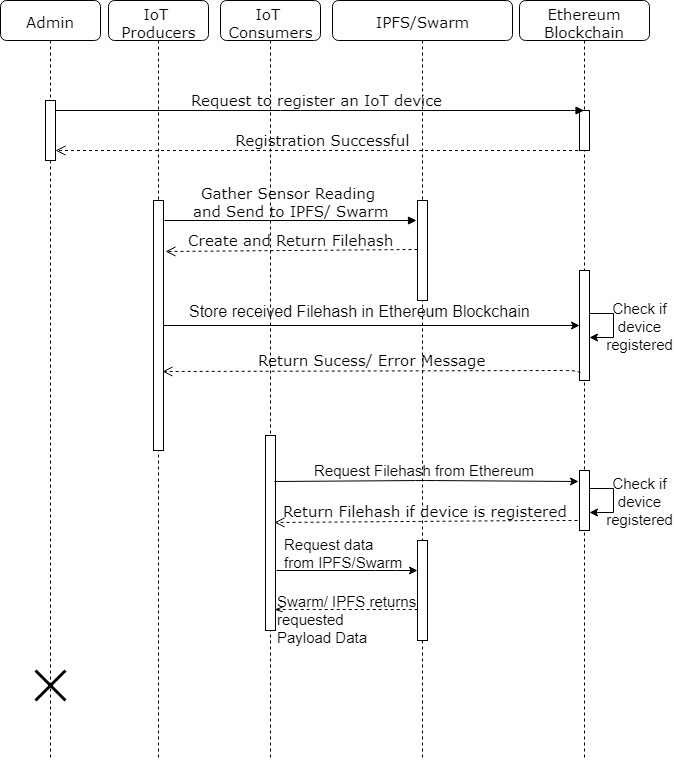

The diagram above was exported from draw.io. Its source (the exported page's mxGraphModel, read from the mxfile embedded in the PNG):
<mxGraphModel dx="1010" dy="550" grid="1" gridSize="12" guides="1" tooltips="1" connect="1" arrows="1" fold="1" page="1" pageScale="1" pageWidth="1100" pageHeight="850" background="#ffffff" math="0" shadow="0">
  <root>
    <mxCell id="0" />
    <mxCell id="1" parent="0" />
    <mxCell id="7baba1c4bc27f4b0-2" value="&lt;font style=&quot;font-size: 15px&quot;&gt;IoT &lt;br&gt;Producers&lt;/font&gt;" style="shape=umlLifeline;perimeter=lifelinePerimeter;whiteSpace=wrap;html=1;container=1;collapsible=0;recursiveResize=0;outlineConnect=0;rounded=1;shadow=0;comic=0;labelBackgroundColor=none;strokeColor=#000000;strokeWidth=1;fillColor=#FFFFFF;fontFamily=Verdana;fontSize=12;fontColor=#000000;align=center;" parent="1" vertex="1">
      <mxGeometry x="228" y="80" width="100" height="760" as="geometry" />
    </mxCell>
    <mxCell id="VlyKXiUfdDHbOe0DZhFr-3" value="" style="html=1;points=[];perimeter=orthogonalPerimeter;rounded=0;shadow=0;comic=0;labelBackgroundColor=none;strokeColor=#000000;strokeWidth=1;fillColor=#FFFFFF;fontFamily=Verdana;fontSize=12;fontColor=#000000;align=center;" parent="7baba1c4bc27f4b0-2" vertex="1">
      <mxGeometry x="45" y="200" width="10" height="250" as="geometry" />
    </mxCell>
    <mxCell id="7baba1c4bc27f4b0-3" value="&lt;font style=&quot;font-size: 15px&quot;&gt;IoT &lt;br&gt;Consumers&lt;/font&gt;" style="shape=umlLifeline;perimeter=lifelinePerimeter;whiteSpace=wrap;html=1;container=1;collapsible=0;recursiveResize=0;outlineConnect=0;rounded=1;shadow=0;comic=0;labelBackgroundColor=none;strokeColor=#000000;strokeWidth=1;fillColor=#FFFFFF;fontFamily=Verdana;fontSize=12;fontColor=#000000;align=center;" parent="1" vertex="1">
      <mxGeometry x="340" y="80" width="100" height="760" as="geometry" />
    </mxCell>
    <mxCell id="7baba1c4bc27f4b0-4" value="&lt;font style=&quot;font-size: 15px&quot;&gt;IPFS/Swarm&lt;/font&gt;" style="shape=umlLifeline;perimeter=lifelinePerimeter;whiteSpace=wrap;html=1;container=1;collapsible=0;recursiveResize=0;outlineConnect=0;rounded=1;shadow=0;comic=0;labelBackgroundColor=none;strokeColor=#000000;strokeWidth=1;fillColor=#FFFFFF;fontFamily=Verdana;fontSize=12;fontColor=#000000;align=center;" parent="1" vertex="1">
      <mxGeometry x="452" y="80" width="180" height="760" as="geometry" />
    </mxCell>
    <mxCell id="7baba1c4bc27f4b0-22" value="" style="html=1;points=[];perimeter=orthogonalPerimeter;rounded=0;shadow=0;comic=0;labelBackgroundColor=none;strokeColor=#000000;strokeWidth=1;fillColor=#FFFFFF;fontFamily=Verdana;fontSize=12;fontColor=#000000;align=center;" parent="7baba1c4bc27f4b0-4" vertex="1">
      <mxGeometry x="85" y="200" width="10" height="100" as="geometry" />
    </mxCell>
    <mxCell id="VlyKXiUfdDHbOe0DZhFr-33" value="&lt;font style=&quot;font-size: 15px&quot;&gt;Request Filehash from Ethereum&lt;/font&gt;" style="text;html=1;" parent="7baba1c4bc27f4b0-4" vertex="1">
      <mxGeometry x="-20" y="455" width="230" height="30" as="geometry" />
    </mxCell>
    <mxCell id="VlyKXiUfdDHbOe0DZhFr-37" value="" style="html=1;points=[];perimeter=orthogonalPerimeter;rounded=0;shadow=0;comic=0;labelBackgroundColor=none;strokeColor=#000000;strokeWidth=1;fillColor=#FFFFFF;fontFamily=Verdana;fontSize=12;fontColor=#000000;align=center;" parent="7baba1c4bc27f4b0-4" vertex="1">
      <mxGeometry x="85" y="540" width="10" height="100" as="geometry" />
    </mxCell>
    <mxCell id="7baba1c4bc27f4b0-5" value="&lt;font style=&quot;font-size: 15px&quot;&gt;Ethereum Blockchain&lt;/font&gt;" style="shape=umlLifeline;perimeter=lifelinePerimeter;whiteSpace=wrap;html=1;container=1;collapsible=0;recursiveResize=0;outlineConnect=0;rounded=1;shadow=0;comic=0;labelBackgroundColor=none;strokeColor=#000000;strokeWidth=1;fillColor=#FFFFFF;fontFamily=Verdana;fontSize=12;fontColor=#000000;align=center;" parent="1" vertex="1">
      <mxGeometry x="639" y="80" width="130" height="760" as="geometry" />
    </mxCell>
    <mxCell id="7baba1c4bc27f4b0-37" value="" style="html=1;points=[];perimeter=orthogonalPerimeter;rounded=0;shadow=0;comic=0;labelBackgroundColor=none;strokeColor=#000000;strokeWidth=1;fillColor=#FFFFFF;fontFamily=Verdana;fontSize=12;fontColor=#000000;align=center;" parent="7baba1c4bc27f4b0-5" vertex="1">
      <mxGeometry x="60" y="110" width="10" height="40" as="geometry" />
    </mxCell>
    <mxCell id="VlyKXiUfdDHbOe0DZhFr-15" value="&lt;font style=&quot;font-size: 15px&quot;&gt;Check if device registered&lt;/font&gt;" style="text;html=1;strokeColor=none;fillColor=none;align=center;verticalAlign=middle;whiteSpace=wrap;rounded=0;" parent="7baba1c4bc27f4b0-5" vertex="1">
      <mxGeometry x="100" y="315" width="40" height="20" as="geometry" />
    </mxCell>
    <mxCell id="VlyKXiUfdDHbOe0DZhFr-7" value="" style="html=1;points=[];perimeter=orthogonalPerimeter;rounded=0;shadow=0;comic=0;labelBackgroundColor=none;strokeColor=#000000;strokeWidth=1;fillColor=#FFFFFF;fontFamily=Verdana;fontSize=12;fontColor=#000000;align=center;" parent="7baba1c4bc27f4b0-5" vertex="1">
      <mxGeometry x="60" y="270" width="10" height="110" as="geometry" />
    </mxCell>
    <mxCell id="VlyKXiUfdDHbOe0DZhFr-14" style="edgeStyle=orthogonalEdgeStyle;rounded=0;orthogonalLoop=1;jettySize=auto;html=1;" parent="7baba1c4bc27f4b0-5" source="VlyKXiUfdDHbOe0DZhFr-7" target="VlyKXiUfdDHbOe0DZhFr-7" edge="1">
      <mxGeometry relative="1" as="geometry">
        <mxPoint x="70" y="370" as="targetPoint" />
      </mxGeometry>
    </mxCell>
    <mxCell id="VlyKXiUfdDHbOe0DZhFr-18" value="" style="html=1;points=[];perimeter=orthogonalPerimeter;rounded=0;shadow=0;comic=0;labelBackgroundColor=none;strokeColor=#000000;strokeWidth=1;fillColor=#FFFFFF;fontFamily=Verdana;fontSize=12;fontColor=#000000;align=center;" parent="7baba1c4bc27f4b0-5" vertex="1">
      <mxGeometry x="60" y="470" width="10" height="60" as="geometry" />
    </mxCell>
    <mxCell id="VlyKXiUfdDHbOe0DZhFr-31" style="edgeStyle=orthogonalEdgeStyle;rounded=0;orthogonalLoop=1;jettySize=auto;html=1;" parent="7baba1c4bc27f4b0-5" source="VlyKXiUfdDHbOe0DZhFr-18" target="VlyKXiUfdDHbOe0DZhFr-18" edge="1">
      <mxGeometry relative="1" as="geometry" />
    </mxCell>
    <mxCell id="7baba1c4bc27f4b0-8" value="&lt;font style=&quot;font-size: 15px&quot;&gt;Admin&lt;/font&gt;" style="shape=umlLifeline;perimeter=lifelinePerimeter;whiteSpace=wrap;html=1;container=1;collapsible=0;recursiveResize=0;outlineConnect=0;rounded=1;shadow=0;comic=0;labelBackgroundColor=none;strokeColor=#000000;strokeWidth=1;fillColor=#FFFFFF;fontFamily=Verdana;fontSize=12;fontColor=#000000;align=center;" parent="1" vertex="1">
      <mxGeometry x="120" y="80" width="100" height="760" as="geometry" />
    </mxCell>
    <mxCell id="7baba1c4bc27f4b0-9" value="" style="html=1;points=[];perimeter=orthogonalPerimeter;rounded=0;shadow=0;comic=0;labelBackgroundColor=none;strokeColor=#000000;strokeWidth=1;fillColor=#FFFFFF;fontFamily=Verdana;fontSize=12;fontColor=#000000;align=center;" parent="7baba1c4bc27f4b0-8" vertex="1">
      <mxGeometry x="45" y="100" width="10" height="60" as="geometry" />
    </mxCell>
    <mxCell id="VlyKXiUfdDHbOe0DZhFr-43" value="" style="shape=umlDestroy;whiteSpace=wrap;html=1;strokeWidth=3;" parent="7baba1c4bc27f4b0-8" vertex="1">
      <mxGeometry x="35" y="670" width="30" height="30" as="geometry" />
    </mxCell>
    <mxCell id="7baba1c4bc27f4b0-23" value="&lt;font style=&quot;font-size: 15px&quot;&gt;Request to register an IoT device&amp;nbsp;&lt;/font&gt;" style="html=1;verticalAlign=bottom;endArrow=block;labelBackgroundColor=none;fontFamily=Verdana;fontSize=12;" parent="1" source="7baba1c4bc27f4b0-9" target="7baba1c4bc27f4b0-5" edge="1">
      <mxGeometry relative="1" as="geometry">
        <mxPoint x="510" y="420" as="sourcePoint" />
        <Array as="points">
          <mxPoint x="410" y="190" />
          <mxPoint x="700" y="190" />
        </Array>
      </mxGeometry>
    </mxCell>
    <mxCell id="7baba1c4bc27f4b0-27" value="&lt;font style=&quot;font-size: 15px&quot;&gt;&amp;nbsp;Registration Successful&lt;/font&gt;" style="html=1;verticalAlign=bottom;endArrow=open;dashed=1;endSize=8;labelBackgroundColor=none;fontFamily=Verdana;fontSize=12;" parent="1" source="7baba1c4bc27f4b0-5" target="7baba1c4bc27f4b0-9" edge="1">
      <mxGeometry relative="1" as="geometry">
        <mxPoint x="930" y="416" as="targetPoint" />
        <mxPoint x="1005" y="489" as="sourcePoint" />
        <Array as="points">
          <mxPoint x="430" y="230" />
          <mxPoint x="400" y="230" />
        </Array>
      </mxGeometry>
    </mxCell>
    <mxCell id="VlyKXiUfdDHbOe0DZhFr-4" value="&lt;font style=&quot;font-size: 15px&quot;&gt;Gather Sensor Reading &lt;br&gt;and Send to&amp;nbsp;IPFS/ Swarm&lt;/font&gt;" style="html=1;verticalAlign=bottom;endArrow=block;labelBackgroundColor=none;fontFamily=Verdana;fontSize=12;entryX=-0.14;entryY=0.198;entryDx=0;entryDy=0;entryPerimeter=0;exitX=1.14;exitY=0.079;exitDx=0;exitDy=0;exitPerimeter=0;" parent="1" source="VlyKXiUfdDHbOe0DZhFr-3" target="7baba1c4bc27f4b0-22" edge="1">
      <mxGeometry relative="1" as="geometry">
        <mxPoint x="300" y="300" as="sourcePoint" />
        <mxPoint x="585" y="300" as="targetPoint" />
        <Array as="points" />
      </mxGeometry>
    </mxCell>
    <mxCell id="VlyKXiUfdDHbOe0DZhFr-5" value="&lt;font style=&quot;font-size: 15px&quot;&gt;Create and Return Filehash&lt;/font&gt;" style="html=1;verticalAlign=bottom;endArrow=open;dashed=1;endSize=8;labelBackgroundColor=none;fontFamily=Verdana;fontSize=12;exitX=0.02;exitY=0.494;exitDx=0;exitDy=0;exitPerimeter=0;entryX=1.22;entryY=0.204;entryDx=0;entryDy=0;entryPerimeter=0;" parent="1" source="7baba1c4bc27f4b0-22" target="VlyKXiUfdDHbOe0DZhFr-3" edge="1">
      <mxGeometry relative="1" as="geometry">
        <mxPoint x="288" y="330" as="targetPoint" />
        <mxPoint x="620" y="330" as="sourcePoint" />
        <Array as="points" />
      </mxGeometry>
    </mxCell>
    <mxCell id="VlyKXiUfdDHbOe0DZhFr-10" style="edgeStyle=orthogonalEdgeStyle;rounded=0;orthogonalLoop=1;jettySize=auto;html=1;" parent="1" source="VlyKXiUfdDHbOe0DZhFr-3" target="VlyKXiUfdDHbOe0DZhFr-7" edge="1">
      <mxGeometry relative="1" as="geometry">
        <mxPoint x="720" y="405" as="targetPoint" />
        <mxPoint x="295" y="405" as="sourcePoint" />
      </mxGeometry>
    </mxCell>
    <mxCell id="VlyKXiUfdDHbOe0DZhFr-11" value="&lt;font style=&quot;font-size: 16px&quot;&gt;Store received Filehash in Ethereum Blockchain&lt;/font&gt;" style="text;html=1;" parent="1" vertex="1">
      <mxGeometry x="307" y="375" width="230" height="30" as="geometry" />
    </mxCell>
    <mxCell id="VlyKXiUfdDHbOe0DZhFr-13" value="&lt;font style=&quot;font-size: 15px&quot;&gt;Return Sucess/ Error Message&lt;/font&gt;" style="html=1;verticalAlign=bottom;endArrow=open;dashed=1;endSize=8;labelBackgroundColor=none;fontFamily=Verdana;fontSize=12;entryX=0.9;entryY=0.684;entryDx=0;entryDy=0;entryPerimeter=0;exitX=0.12;exitY=0.925;exitDx=0;exitDy=0;exitPerimeter=0;" parent="1" source="VlyKXiUfdDHbOe0DZhFr-7" target="VlyKXiUfdDHbOe0DZhFr-3" edge="1">
      <mxGeometry relative="1" as="geometry">
        <mxPoint x="445" y="450.5" as="targetPoint" />
        <mxPoint x="730" y="450" as="sourcePoint" />
        <Array as="points">
          <mxPoint x="693" y="450" />
        </Array>
      </mxGeometry>
    </mxCell>
    <mxCell id="VlyKXiUfdDHbOe0DZhFr-16" value="" style="html=1;points=[];perimeter=orthogonalPerimeter;rounded=0;shadow=0;comic=0;labelBackgroundColor=none;strokeColor=#000000;strokeWidth=1;fillColor=#FFFFFF;fontFamily=Verdana;fontSize=12;fontColor=#000000;align=center;" parent="1" vertex="1">
      <mxGeometry x="385" y="515" width="10" height="195" as="geometry" />
    </mxCell>
    <mxCell id="VlyKXiUfdDHbOe0DZhFr-35" value="&lt;font style=&quot;font-size: 15px&quot;&gt;Return Filehash if device is registered&lt;/font&gt;" style="html=1;verticalAlign=bottom;endArrow=open;dashed=1;endSize=8;labelBackgroundColor=none;fontFamily=Verdana;fontSize=12;exitX=-0.2;exitY=0.83;exitDx=0;exitDy=0;exitPerimeter=0;entryX=0.9;entryY=0.446;entryDx=0;entryDy=0;entryPerimeter=0;" parent="1" source="VlyKXiUfdDHbOe0DZhFr-18" target="VlyKXiUfdDHbOe0DZhFr-16" edge="1">
      <mxGeometry relative="1" as="geometry">
        <mxPoint x="425" y="601" as="targetPoint" />
        <mxPoint x="705" y="601" as="sourcePoint" />
        <Array as="points">
          <mxPoint x="662" y="600" />
        </Array>
      </mxGeometry>
    </mxCell>
    <mxCell id="VlyKXiUfdDHbOe0DZhFr-28" value="" style="endArrow=classic;html=1;entryX=-0.12;entryY=0.177;entryDx=0;entryDy=0;entryPerimeter=0;exitX=0.9;exitY=0.236;exitDx=0;exitDy=0;exitPerimeter=0;" parent="1" source="VlyKXiUfdDHbOe0DZhFr-16" target="VlyKXiUfdDHbOe0DZhFr-18" edge="1">
      <mxGeometry width="50" height="50" relative="1" as="geometry">
        <mxPoint x="415" y="580" as="sourcePoint" />
        <mxPoint x="465" y="530" as="targetPoint" />
        <Array as="points">
          <mxPoint x="545" y="560" />
        </Array>
      </mxGeometry>
    </mxCell>
    <mxCell id="VlyKXiUfdDHbOe0DZhFr-36" value="&lt;font style=&quot;font-size: 15px&quot;&gt;Check if device registered&lt;/font&gt;" style="text;html=1;strokeColor=none;fillColor=none;align=center;verticalAlign=middle;whiteSpace=wrap;rounded=0;" parent="1" vertex="1">
      <mxGeometry x="739" y="570" width="40" height="20" as="geometry" />
    </mxCell>
    <mxCell id="VlyKXiUfdDHbOe0DZhFr-38" value="" style="endArrow=classic;html=1;" parent="1" target="VlyKXiUfdDHbOe0DZhFr-37" edge="1">
      <mxGeometry width="50" height="50" relative="1" as="geometry">
        <mxPoint x="396" y="650" as="sourcePoint" />
        <mxPoint x="465" y="650" as="targetPoint" />
        <Array as="points">
          <mxPoint x="505" y="650" />
        </Array>
      </mxGeometry>
    </mxCell>
    <mxCell id="VlyKXiUfdDHbOe0DZhFr-39" value="&lt;font style=&quot;font-size: 15px&quot;&gt;Request data &lt;br&gt;from IPFS/Swarm&lt;/font&gt;" style="text;html=1;resizable=0;points=[];autosize=1;align=left;verticalAlign=top;spacingTop=-4;" parent="1" vertex="1">
      <mxGeometry x="402" y="612.5" width="132" height="36" as="geometry" />
    </mxCell>
    <mxCell id="VlyKXiUfdDHbOe0DZhFr-41" value="" style="endArrow=none;dashed=1;html=1;exitX=0.9;exitY=0.894;exitDx=0;exitDy=0;exitPerimeter=0;entryX=0.02;entryY=0.694;entryDx=0;entryDy=0;entryPerimeter=0;startArrow=openThin;startFill=0;" parent="1" source="VlyKXiUfdDHbOe0DZhFr-16" target="VlyKXiUfdDHbOe0DZhFr-37" edge="1">
      <mxGeometry width="50" height="50" relative="1" as="geometry">
        <mxPoint x="565" y="720" as="sourcePoint" />
        <mxPoint x="585" y="689" as="targetPoint" />
      </mxGeometry>
    </mxCell>
    <mxCell id="VlyKXiUfdDHbOe0DZhFr-42" value="&lt;font style=&quot;font-size: 15px&quot;&gt;Swarm/ IPFS returns &lt;br&gt;requested &lt;br&gt;Payload Data&lt;/font&gt;" style="text;html=1;resizable=0;points=[];autosize=1;align=left;verticalAlign=top;spacingTop=-4;" parent="1" vertex="1">
      <mxGeometry x="395" y="670" width="156" height="48" as="geometry" />
    </mxCell>
  </root>
</mxGraphModel>